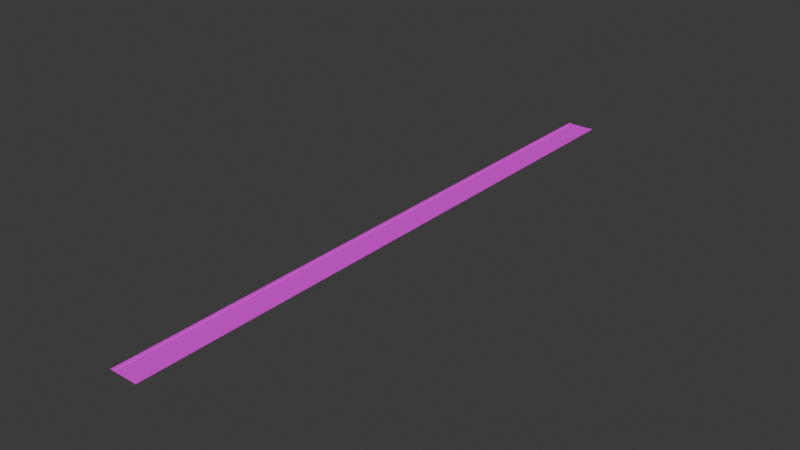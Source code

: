 # Source: road_north_south.blend  (saved by Blender 4.5.90; exported with 4.5.12 LTS)
import bpy
from mathutils import Matrix  # noqa: F401  (used for matrix-valued properties, if any)

bpy.ops.wm.read_factory_settings(use_empty=True)
scene = bpy.context.scene
scene.name = 'Scene'

# ---- collections
col_collection = bpy.data.collections.new('Collection'); scene.collection.children.link(col_collection)

# ---- images (referenced by path relative to the original .blend; pixels are not part of the script)
import os
ASSET_DIR = os.environ.get("B2B_ASSET_DIR", "")  # directory of the original .blend (textures are referenced by path, not embedded)
HERE = os.path.dirname(os.path.abspath(__file__))  # packed textures are extracted next to this script under _unpacked/

def load_image(name, relpath, width, height, colorspace="sRGB"):
    """Load a texture the original file referenced (path relative to the .blend, or extracted next to this script)."""
    p = next((c for c in (os.path.join(HERE, relpath), os.path.join(ASSET_DIR, relpath)) if relpath and os.path.exists(c)), "")
    if p:
        img = bpy.data.images.load(p, check_existing=True)
        img.name = name
    else:  # same state as the original file: an image datablock whose file is absent (Cycles renders it pink)
        img = bpy.data.images.new(name, width, height)
        img.source = "FILE"
        img.filepath = "//" + (relpath or name)
    img.colorspace_settings.name = colorspace
    return img
img_road_square_sidewalk_png = load_image('road_square_sidewalk.png', 'road_square_sidewalk.png', 1024, 1024, 'sRGB')
img_road_square_asphalt_png = load_image('road_square_asphalt.png', 'road_square_asphalt.png', 1024, 1024, 'sRGB')

# ---- materials (node trees are filled in below, after node groups)
mat_sidewalk = bpy.data.materials.new('sidewalk')
mat_sidewalk.alpha_threshold = 0.0
mat_sidewalk.roughness = 0.5
mat_sidewalk.line_color = (0.0, 0.0, 0.0, 1.0)
mat_road = bpy.data.materials.new('road')

# ---- material node trees
mat_sidewalk.use_nodes = True; mat_sidewalk.node_tree.nodes.clear()
_N = mat_sidewalk.node_tree.nodes; _L = mat_sidewalk.node_tree.links
n0 = _N.new('ShaderNodeBsdfPrincipled'); n0.name = 'Principled BSDF.001'; n0.location = (2638, 391)
n0.inputs[1].default_value = 0.1455
n0.inputs[2].default_value = 0.7409
n1 = _N.new('ShaderNodeOutputMaterial'); n1.name = 'Material Output.001'; n1.location = (3038, 391)
n2 = _N.new('ShaderNodeTexVoronoi'); n2.name = 'Voronoi Texture'; n2.location = (1001, 84)
n2.inputs[2].default_value = 268.4
n3 = _N.new('ShaderNodeTexCoord'); n3.name = 'Texture Coordinate'; n3.location = (642, 76)
n4 = _N.new('ShaderNodeMapping'); n4.name = 'Mapping.001'; n4.location = (822, 88)
n5 = _N.new('ShaderNodeMix'); n5.name = 'Mix'; n5.location = (1418, 630)
n5.data_type = 'RGBA'
n5.blend_type = 'OVERLAY'
n6 = _N.new('ShaderNodeMix'); n6.name = 'Mix.001'; n6.location = (1203, 391)
n6.data_type = 'RGBA'
n6.blend_type = 'SATURATION'
n6.inputs[0].default_value = 1.0
n6.inputs[7].default_value = (0.0, 0.0, 0.0, 1.0)
n7 = _N.new('ShaderNodeTexImage'); n7.name = 'Image Texture'; n7.location = (2237, 396)
n7.image = img_road_square_sidewalk_png
n8 = _N.new('ShaderNodeTexCoord'); n8.name = 'Texture Coordinate.001'; n8.location = (1869, 278)
n9 = _N.new('ShaderNodeMapping'); n9.name = 'Mapping.002'; n9.location = (2049, 290)
n9.inputs[1].default_value = (-0.1, 0.0, 0.0)
n9.inputs[3].default_value = (1.0, 21.28, 1.0)
_L.new(n0.outputs[0], n1.inputs[0])
_L.new(n4.outputs[0], n2.inputs[0])
_L.new(n3.outputs[3], n4.inputs[0])
_L.new(n6.outputs[2], n5.inputs[7])
_L.new(n2.outputs[1], n6.inputs[6])
_L.new(n7.outputs[0], n0.inputs[0])
_L.new(n8.outputs[0], n9.inputs[0])
_L.new(n9.outputs[0], n7.inputs[0])
n1.is_active_output = True
mat_road.use_nodes = True; mat_road.node_tree.nodes.clear()
_N = mat_road.node_tree.nodes; _L = mat_road.node_tree.links
n0 = _N.new('ShaderNodeBsdfPrincipled'); n0.name = 'Principled BSDF'; n0.location = (744, 90)
n0.inputs[1].default_value = 0.1455
n0.inputs[2].default_value = 0.7409
n1 = _N.new('ShaderNodeOutputMaterial'); n1.name = 'Material Output'; n1.location = (1144, 90)
n2 = _N.new('ShaderNodeTexGradient'); n2.name = 'Gradient Texture'; n2.location = (-1066, 352)
n3 = _N.new('ShaderNodeValToRGB'); n3.name = 'Color Ramp'; n3.location = (-887, 397)
n3.color_ramp.interpolation = 'CONSTANT'
while len(n3.color_ramp.elements) > 1: n3.color_ramp.elements.remove(n3.color_ramp.elements[-1])
n3.color_ramp.elements[0].position = 0.0; n3.color_ramp.elements[0].color = (0.05951, 0.05951, 0.05951, 1.0)
_e = n3.color_ramp.elements.new(0.49); _e.color = (1.0, 0.7172, 0.0, 1.0)
_e = n3.color_ramp.elements.new(0.51); _e.color = (0.05951, 0.05951, 0.05951, 1.0)
n4 = _N.new('ShaderNodeTexVoronoi'); n4.name = 'Voronoi Texture'; n4.location = (-834, -212)
n4.inputs[2].default_value = 69.2
n5 = _N.new('ShaderNodeTexCoord'); n5.name = 'Texture Coordinate'; n5.location = (-1193, -221)
n6 = _N.new('ShaderNodeMapping'); n6.name = 'Mapping.001'; n6.location = (-1013, -208)
n7 = _N.new('ShaderNodeMix'); n7.name = 'Mix'; n7.location = (-417, 333)
n7.data_type = 'RGBA'
n7.blend_type = 'OVERLAY'
n8 = _N.new('ShaderNodeMix'); n8.name = 'Mix.001'; n8.location = (-633, 95)
n8.data_type = 'RGBA'
n8.blend_type = 'SATURATION'
n8.inputs[0].default_value = 1.0
n8.inputs[7].default_value = (0.0, 0.0, 0.0, 1.0)
n9 = _N.new('ShaderNodeTexImage'); n9.name = 'Image Texture'; n9.location = (314, 93)
n9.image = img_road_square_asphalt_png
n10 = _N.new('ShaderNodeTexCoord'); n10.name = 'Texture Coordinate.001'; n10.location = (-185, 42)
n11 = _N.new('ShaderNodeMapping'); n11.name = 'Mapping.002'; n11.location = (-5, 54)
n11.inputs[1].default_value = (0.98, 0.0, 0.0)
n11.inputs[3].default_value = (0.8, 21.28, 1.0)
_L.new(n0.outputs[0], n1.inputs[0])
_L.new(n2.outputs[0], n3.inputs[0])
_L.new(n6.outputs[0], n4.inputs[0])
_L.new(n5.outputs[3], n6.inputs[0])
_L.new(n3.outputs[0], n7.inputs[6])
_L.new(n8.outputs[2], n7.inputs[7])
_L.new(n4.outputs[1], n8.inputs[6])
_L.new(n9.outputs[0], n0.inputs[0])
_L.new(n11.outputs[0], n9.inputs[0])
_L.new(n10.outputs[0], n11.inputs[0])
n1.is_active_output = True

# ---- world
world_world = bpy.data.worlds.new('World'); scene.world = world_world
world_world.use_nodes = True; world_world.node_tree.nodes.clear()
_N = world_world.node_tree.nodes; _L = world_world.node_tree.links
n0 = _N.new('ShaderNodeOutputWorld'); n0.name = 'World Output'; n0.location = (200, 100)
n1 = _N.new('ShaderNodeBackground'); n1.name = 'Background'; n1.location = (-200, 100)
n1.inputs[0].default_value = (0.05088, 0.05088, 0.05088, 1.0)
_L.new(n1.outputs[0], n0.inputs[0])
n0.is_active_output = True
world_world.color = (0.05088, 0.05088, 0.05088)
world_world.sun_shadow_jitter_overblur = 0.0

# ---- meshes
me_plane = bpy.data.meshes.new('Plane')
me_plane.from_pydata([(-3.7, -100.0, 0.0), (3.7, -100.0, 0.0), (-3.7, 100.0, 0.0), (3.7, 100.0, 0.0), (-4.7, -100.0, 0.0), (-4.7, 100.0, 0.0), (4.7, -100.0, 0.0), (4.7, 100.0, 0.0), (-3.7, 100.0, 0.1), (-3.7, -100.0, 0.1), (3.7, -100.0, 0.1), (3.7, 100.0, 0.1), (-4.7, 100.0, 0.1), (-4.7, -100.0, 0.1), (4.7, -100.0, 0.1), (4.7, 100.0, 0.1)], [], [(9, 8, 12, 13), (11, 10, 14, 15), (6, 7, 15, 14), (2, 5, 12, 8), (3, 1, 10, 11), (1, 6, 14, 10), (4, 0, 9, 13), (5, 4, 13, 12), (0, 2, 8, 9), (7, 3, 11, 15)])
_uv = me_plane.uv_layers.new(name='UVMap')
_uv.uv.foreach_set('vector', [0.042, 0.0, 0.042, 1.0, 0.037, 1.0, 0.037, 0.0, 0.042, 1.0, 0.042, 0.0, 0.047, 0.0, 0.047, 1.0, 0.0475, 3.586e-09, 0.0475, 1.0, 0.047, 1.0, 0.047, 3.548e-09, 0.0495, 1.609e-10, 0.0495, 0.005, 0.049, 0.005, 0.049, 1.231e-10, 0.048, 3.624e-09, 0.048, 1.0, 0.0475, 1.0, 0.0475, 3.586e-09, 0.0495, 0.005, 0.0495, 0.01, 0.049, 0.01, 0.049, 0.005, 0.0495, 0.01, 0.0495, 0.015, 0.049, 0.015, 0.049, 0.01, 0.0485, 3.662e-09, 0.0485, 1.0, 0.048, 1.0, 0.048, 3.624e-09, 0.049, 3.699e-09, 0.049, 1.0, 0.0485, 1.0, 0.0485, 3.662e-09, 0.0495, 0.015, 0.0495, 0.02, 0.049, 0.02, 0.049, 0.015])
me_plane.materials.append(mat_sidewalk)
me_plane.update()
me_plane_001 = bpy.data.meshes.new('Plane.001')
me_plane_001.from_pydata([(-3.7, -100.0, 0.0), (3.7, -100.0, 0.0), (-3.7, 100.0, 0.0), (3.7, 100.0, 0.0)], [], [(0, 1, 3, 2)])
_uv = me_plane_001.uv_layers.new(name='UVMap')
_uv.uv.foreach_set('vector', [0.0, 0.0, 0.037, 0.0, 0.037, 1.0, 0.0, 1.0])
me_plane_001.materials.append(mat_road)
me_plane_001.update()

# ---- objects
ob_sidewalk = bpy.data.objects.new('Sidewalk', me_plane)
ob_road = bpy.data.objects.new('Road', me_plane_001)

# ---- transforms, parenting, visibility, modifiers, constraints
ob_sidewalk.location = (0.0, 0.0, 0.0)
ob_road.location = (0.0, 0.0, 0.0)

# ---- collection membership
col_collection.objects.link(ob_sidewalk)
col_collection.objects.link(ob_road)

# ---- scene / render settings (as saved in the file)
scene.frame_start = 1; scene.frame_end = 250; scene.frame_set(1)
scene.render.engine = 'CYCLES'
bpy.context.view_layer.update()

# ---- added for rendering (the .blend has no active camera and no usable light): camera, sun
cam_auto = bpy.data.cameras.new('AutoCamera')
cam_auto.lens = 50.0
cam_auto.sensor_width = 36.0
cam_auto.clip_end = 3251.11
ob_auto_camera = bpy.data.objects.new('AutoCamera', cam_auto)
scene.collection.objects.link(ob_auto_camera)
ob_auto_camera.location = (185.249, -222.299, 148.249)
ob_auto_camera.rotation_euler = (1.09748, -7.21219e-08, 0.694738)
scene.camera = ob_auto_camera
light_auto_sun = bpy.data.lights.new('AutoSun', 'SUN')
light_auto_sun.energy = 3.0
light_auto_sun.angle = 0.0523599
ob_auto_sun = bpy.data.objects.new('AutoSun', light_auto_sun)
scene.collection.objects.link(ob_auto_sun)
ob_auto_sun.rotation_euler = (0.872665, 0.174533, 0.523599)
bpy.context.view_layer.update()
